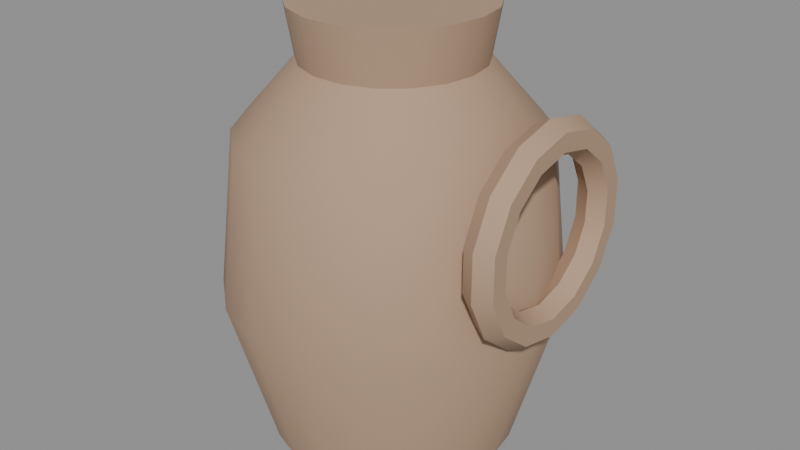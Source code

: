 # Source: beer-jug-v01.blend  (saved by Blender 5.2.45; exported with 4.5.12 LTS)
import bpy
from mathutils import Matrix  # noqa: F401  (used for matrix-valued properties, if any)

bpy.ops.wm.read_factory_settings(use_empty=True)
scene = bpy.context.scene
scene.name = 'Scene'

# ---- materials (node trees are filled in below, after node groups)
mat_clay = bpy.data.materials.new('clay')

# ---- material node trees
mat_clay.use_nodes = True; mat_clay.node_tree.nodes.clear()
_N = mat_clay.node_tree.nodes; _L = mat_clay.node_tree.links
n0 = _N.new('ShaderNodeOutputMaterial'); n0.name = 'Material Output'; n0.location = (0, 0)
n1 = _N.new('ShaderNodeBsdfPrincipled'); n1.name = 'Principled BSDF'; n1.location = (0, 0)
n1.inputs[0].default_value = (0.45, 0.3, 0.2, 1.0)
n1.inputs[2].default_value = 0.8
n1.inputs[10].default_value = 0.005
_L.new(n1.outputs[0], n0.inputs[0])
n0.is_active_output = True

# ---- meshes
me_beer_jug = bpy.data.meshes.new('beer-jug')
me_beer_jug.from_pydata([(-0.00866, 0.0, 0.0), (0.1313, 0.0, 0.0), (0.1813, 0.0, 0.18), (0.1613, 0.0, 0.36), (0.09134, 0.0, 0.44), (0.1013, 0.0, 0.5), (-0.00866, 0.0, 0.5), (0.1229, 0.04788, 0.0), (0.1699, 0.06498, 0.18), (0.1511, 0.05814, 0.36), (0.08531, 0.0342, 0.44), (0.09471, 0.03762, 0.5), (0.09859, 0.08999, 0.0), (0.1369, 0.1221, 0.18), (0.1216, 0.1093, 0.36), (0.06794, 0.06428, 0.44), (0.0756, 0.07071, 0.5), (0.06134, 0.1212, 0.0), (0.08634, 0.1645, 0.18), (0.07634, 0.1472, 0.36), (0.04134, 0.0866, 0.44), (0.04634, 0.09526, 0.5), (0.01565, 0.1379, 0.0), (0.02433, 0.1871, 0.18), (0.02086, 0.1674, 0.36), (0.008705, 0.09848, 0.44), (0.01044, 0.1083, 0.5), (-0.03297, 0.1379, 0.0), (-0.04165, 0.1871, 0.18), (-0.03818, 0.1674, 0.36), (-0.02603, 0.09848, 0.44), (-0.02776, 0.1083, 0.5), (-0.07866, 0.1212, 0.0), (-0.1037, 0.1645, 0.18), (-0.09366, 0.1472, 0.36), (-0.05866, 0.0866, 0.44), (-0.06366, 0.09526, 0.5), (-0.1159, 0.08999, 0.0), (-0.1542, 0.1221, 0.18), (-0.1389, 0.1093, 0.36), (-0.08526, 0.06428, 0.44), (-0.09293, 0.07071, 0.5), (-0.1402, 0.04788, 0.0), (-0.1872, 0.06498, 0.18), (-0.1684, 0.05814, 0.36), (-0.1026, 0.0342, 0.44), (-0.112, 0.03762, 0.5), (-0.1487, -1.224e-08, 0.0), (-0.1987, -1.661e-08, 0.18), (-0.1787, -1.486e-08, 0.36), (-0.1087, -8.742e-09, 0.44), (-0.1187, -9.617e-09, 0.5), (-0.1402, -0.04788, 0.0), (-0.1872, -0.06498, 0.18), (-0.1684, -0.05814, 0.36), (-0.1026, -0.0342, 0.44), (-0.112, -0.03762, 0.5), (-0.1159, -0.08999, 0.0), (-0.1542, -0.1221, 0.18), (-0.1389, -0.1093, 0.36), (-0.08526, -0.06428, 0.44), (-0.09293, -0.07071, 0.5), (-0.07866, -0.1212, 0.0), (-0.1037, -0.1645, 0.18), (-0.09366, -0.1472, 0.36), (-0.05866, -0.0866, 0.44), (-0.06366, -0.09526, 0.5), (-0.03297, -0.1379, 0.0), (-0.04165, -0.1871, 0.18), (-0.03818, -0.1674, 0.36), (-0.02603, -0.09848, 0.44), (-0.02776, -0.1083, 0.5), (0.01565, -0.1379, 0.0), (0.02433, -0.1871, 0.18), (0.02086, -0.1674, 0.36), (0.008705, -0.09848, 0.44), (0.01044, -0.1083, 0.5), (0.06134, -0.1212, 0.0), (0.08634, -0.1645, 0.18), (0.07634, -0.1472, 0.36), (0.04134, -0.0866, 0.44), (0.04634, -0.09526, 0.5), (0.09859, -0.08999, 0.0), (0.1369, -0.1221, 0.18), (0.1216, -0.1093, 0.36), (0.06794, -0.06428, 0.44), (0.0756, -0.07071, 0.5), (0.1229, -0.04788, 0.0), (0.1699, -0.06498, 0.18), (0.1511, -0.05814, 0.36), (0.08531, -0.0342, 0.44), (0.09471, -0.03762, 0.5), (0.1813, 0.0, 0.18), (0.1987, 0.0, 0.19), (0.1987, 0.0, 0.21), (0.1813, 0.0, 0.22), (0.164, 0.0, 0.21), (0.164, 0.0, 0.19), (0.1813, 0.05207, 0.1919), (0.1987, 0.04773, 0.2009), (0.1987, 0.03905, 0.2189), (0.1813, 0.03471, 0.2279), (0.164, 0.03905, 0.2189), (0.164, 0.04773, 0.2009), (0.1813, 0.09382, 0.2252), (0.1987, 0.086, 0.2314), (0.1987, 0.07036, 0.2439), (0.1813, 0.06255, 0.2501), (0.164, 0.07036, 0.2439), (0.164, 0.086, 0.2314), (0.1813, 0.117, 0.2733), (0.1987, 0.1072, 0.2755), (0.1987, 0.08774, 0.28), (0.1813, 0.07799, 0.2822), (0.164, 0.08774, 0.28), (0.164, 0.1072, 0.2755), (0.1813, 0.117, 0.3267), (0.1987, 0.1072, 0.3245), (0.1987, 0.08774, 0.32), (0.1813, 0.07799, 0.3178), (0.164, 0.08774, 0.32), (0.164, 0.1072, 0.3245), (0.1813, 0.09382, 0.3748), (0.1987, 0.086, 0.3686), (0.1987, 0.07036, 0.3561), (0.1813, 0.06255, 0.3499), (0.164, 0.07036, 0.3561), (0.164, 0.086, 0.3686), (0.1813, 0.05207, 0.4081), (0.1987, 0.04773, 0.3991), (0.1987, 0.03905, 0.3811), (0.1813, 0.03471, 0.3721), (0.164, 0.03905, 0.3811), (0.164, 0.04773, 0.3991), (0.1813, 1.049e-08, 0.42), (0.1987, 9.617e-09, 0.41), (0.1987, 7.868e-09, 0.39), (0.1813, 6.994e-09, 0.38), (0.164, 7.868e-09, 0.39), (0.164, 9.617e-09, 0.41), (0.1813, -0.05207, 0.4081), (0.1987, -0.04773, 0.3991), (0.1987, -0.03905, 0.3811), (0.1813, -0.03471, 0.3721), (0.164, -0.03905, 0.3811), (0.164, -0.04773, 0.3991), (0.1813, -0.09382, 0.3748), (0.1987, -0.086, 0.3686), (0.1987, -0.07036, 0.3561), (0.1813, -0.06255, 0.3499), (0.164, -0.07036, 0.3561), (0.164, -0.086, 0.3686), (0.1813, -0.117, 0.3267), (0.1987, -0.1072, 0.3245), (0.1987, -0.08774, 0.32), (0.1813, -0.07799, 0.3178), (0.164, -0.08774, 0.32), (0.164, -0.1072, 0.3245), (0.1813, -0.117, 0.2733), (0.1987, -0.1072, 0.2755), (0.1987, -0.08774, 0.28), (0.1813, -0.07799, 0.2822), (0.164, -0.08774, 0.28), (0.164, -0.1072, 0.2755), (0.1813, -0.09382, 0.2252), (0.1987, -0.086, 0.2314), (0.1987, -0.07036, 0.2439), (0.1813, -0.06255, 0.2501), (0.164, -0.07036, 0.2439), (0.164, -0.086, 0.2314), (0.1813, -0.05207, 0.1919), (0.1987, -0.04773, 0.2009), (0.1987, -0.03905, 0.2189), (0.1813, -0.03471, 0.2279), (0.164, -0.03905, 0.2189), (0.164, -0.04773, 0.2009)], [], [(4, 10, 11, 5), (2, 8, 9, 3), (0, 7, 1), (5, 11, 6), (3, 9, 10, 4), (1, 7, 8, 2), (10, 15, 16, 11), (8, 13, 14, 9), (0, 12, 7), (11, 16, 6), (9, 14, 15, 10), (7, 12, 13, 8), (13, 18, 19, 14), (0, 17, 12), (16, 21, 6), (14, 19, 20, 15), (12, 17, 18, 13), (15, 20, 21, 16), (0, 22, 17), (21, 26, 6), (19, 24, 25, 20), (17, 22, 23, 18), (20, 25, 26, 21), (18, 23, 24, 19), (26, 31, 6), (24, 29, 30, 25), (22, 27, 28, 23), (25, 30, 31, 26), (23, 28, 29, 24), (0, 27, 22), (31, 36, 6), (29, 34, 35, 30), (27, 32, 33, 28), (30, 35, 36, 31), (28, 33, 34, 29), (0, 32, 27), (36, 41, 6), (34, 39, 40, 35), (32, 37, 38, 33), (35, 40, 41, 36), (33, 38, 39, 34), (0, 37, 32), (39, 44, 45, 40), (37, 42, 43, 38), (40, 45, 46, 41), (38, 43, 44, 39), (0, 42, 37), (41, 46, 6), (42, 47, 48, 43), (45, 50, 51, 46), (43, 48, 49, 44), (0, 47, 42), (46, 51, 6), (44, 49, 50, 45), (50, 55, 56, 51), (48, 53, 54, 49), (0, 52, 47), (51, 56, 6), (49, 54, 55, 50), (47, 52, 53, 48), (55, 60, 61, 56), (53, 58, 59, 54), (0, 57, 52), (56, 61, 6), (54, 59, 60, 55), (52, 57, 58, 53), (60, 65, 66, 61), (58, 63, 64, 59), (0, 62, 57), (61, 66, 6), (59, 64, 65, 60), (57, 62, 63, 58), (65, 70, 71, 66), (63, 68, 69, 64), (0, 67, 62), (66, 71, 6), (64, 69, 70, 65), (62, 67, 68, 63), (68, 73, 74, 69), (0, 72, 67), (71, 76, 6), (69, 74, 75, 70), (67, 72, 73, 68), (70, 75, 76, 71), (0, 77, 72), (76, 81, 6), (74, 79, 80, 75), (72, 77, 78, 73), (75, 80, 81, 76), (73, 78, 79, 74), (81, 86, 6), (79, 84, 85, 80), (77, 82, 83, 78), (80, 85, 86, 81), (78, 83, 84, 79), (0, 82, 77), (86, 91, 6), (84, 89, 90, 85), (82, 87, 88, 83), (85, 90, 91, 86), (83, 88, 89, 84), (0, 87, 82), (91, 5, 6), (89, 3, 4, 90), (87, 1, 2, 88), (90, 4, 5, 91), (88, 2, 3, 89), (0, 1, 87), (92, 98, 99, 93), (93, 99, 100, 94), (94, 100, 101, 95), (95, 101, 102, 96), (96, 102, 103, 97), (97, 103, 98, 92), (98, 104, 105, 99), (99, 105, 106, 100), (100, 106, 107, 101), (101, 107, 108, 102), (102, 108, 109, 103), (103, 109, 104, 98), (104, 110, 111, 105), (105, 111, 112, 106), (106, 112, 113, 107), (107, 113, 114, 108), (108, 114, 115, 109), (109, 115, 110, 104), (110, 116, 117, 111), (111, 117, 118, 112), (112, 118, 119, 113), (113, 119, 120, 114), (114, 120, 121, 115), (115, 121, 116, 110), (116, 122, 123, 117), (117, 123, 124, 118), (118, 124, 125, 119), (119, 125, 126, 120), (120, 126, 127, 121), (121, 127, 122, 116), (122, 128, 129, 123), (123, 129, 130, 124), (124, 130, 131, 125), (125, 131, 132, 126), (126, 132, 133, 127), (127, 133, 128, 122), (128, 134, 135, 129), (129, 135, 136, 130), (130, 136, 137, 131), (131, 137, 138, 132), (132, 138, 139, 133), (133, 139, 134, 128), (134, 140, 141, 135), (135, 141, 142, 136), (136, 142, 143, 137), (137, 143, 144, 138), (138, 144, 145, 139), (139, 145, 140, 134), (140, 146, 147, 141), (141, 147, 148, 142), (142, 148, 149, 143), (143, 149, 150, 144), (144, 150, 151, 145), (145, 151, 146, 140), (146, 152, 153, 147), (147, 153, 154, 148), (148, 154, 155, 149), (149, 155, 156, 150), (150, 156, 157, 151), (151, 157, 152, 146), (152, 158, 159, 153), (153, 159, 160, 154), (154, 160, 161, 155), (155, 161, 162, 156), (156, 162, 163, 157), (157, 163, 158, 152), (158, 164, 165, 159), (159, 165, 166, 160), (160, 166, 167, 161), (161, 167, 168, 162), (162, 168, 169, 163), (163, 169, 164, 158), (164, 170, 171, 165), (165, 171, 172, 166), (166, 172, 173, 167), (167, 173, 174, 168), (168, 174, 175, 169), (169, 175, 170, 164), (170, 92, 93, 171), (171, 93, 94, 172), (172, 94, 95, 173), (173, 95, 96, 174), (174, 96, 97, 175), (175, 97, 92, 170)])
me_beer_jug.polygons.foreach_set('use_smooth', [True] * 192)
_k = set([(1, 7), (1, 87), (4, 10), (4, 90), (5, 11), (5, 91), (7, 12), (10, 15), (11, 16), (12, 17), (15, 20), (16, 21), (17, 22), (20, 25), (21, 26), (22, 27), (25, 30), (26, 31), (27, 32), (30, 35), (31, 36), (32, 37), (35, 40), (36, 41), (37, 42), (40, 45), (41, 46), (42, 47), (45, 50), (46, 51), (47, 52), (50, 55), (51, 56), (52, 57), (55, 60), (56, 61), (57, 62), (60, 65), (61, 66), (62, 67), (65, 70), (66, 71), (67, 72), (70, 75), (71, 76), (72, 77), (75, 80), (76, 81), (77, 82), (80, 85), (81, 86), (82, 87), (85, 90), (86, 91), (92, 98), (92, 170), (93, 99), (93, 171), (94, 100), (94, 172), (95, 101), (95, 173), (96, 102), (96, 174), (97, 103), (97, 175), (98, 104), (99, 105), (100, 106), (101, 107), (102, 108), (103, 109), (104, 110), (105, 111), (106, 112), (107, 113), (108, 114), (109, 115), (110, 116), (111, 117), (112, 118), (113, 119), (114, 120), (115, 121), (116, 122), (117, 123), (118, 124), (119, 125), (120, 126), (121, 127), (122, 128), (123, 129), (124, 130), (125, 131), (126, 132), (127, 133), (128, 134), (129, 135), (130, 136), (131, 137), (132, 138), (133, 139), (134, 140), (135, 141), (136, 142), (137, 143), (138, 144), (139, 145), (140, 146), (141, 147), (142, 148), (143, 149), (144, 150), (145, 151), (146, 152), (147, 153), (148, 154), (149, 155), (150, 156), (151, 157), (152, 158), (153, 159), (154, 160), (155, 161), (156, 162), (157, 163), (158, 164), (159, 165), (160, 166), (161, 167), (162, 168), (163, 169), (164, 170), (165, 171), (166, 172), (167, 173), (168, 174), (169, 175)])
me_beer_jug.attributes.new('sharp_edge', 'BOOLEAN', 'EDGE').data.foreach_set('value', [ (min(e.vertices), max(e.vertices)) in _k for e in me_beer_jug.edges])
_uv = me_beer_jug.uv_layers.new(name='UVMap')
_uv.uv.foreach_set('vector', [0.0, 0.0, 0.0, 0.0, 0.0, 0.0, 0.0, 0.0, 0.0, 0.0, 0.0, 0.0, 0.0, 0.0, 0.0, 0.0, 0.0, 0.0, 0.0, 0.0, 0.0, 0.0, 0.0, 0.0, 0.0, 0.0, 0.0, 0.0, 0.0, 0.0, 0.0, 0.0, 0.0, 0.0, 0.0, 0.0, 0.0, 0.0, 0.0, 0.0, 0.0, 0.0, 0.0, 0.0, 0.0, 0.0, 0.0, 0.0, 0.0, 0.0, 0.0, 0.0, 0.0, 0.0, 0.0, 0.0, 0.0, 0.0, 0.0, 0.0, 0.0, 0.0, 0.0, 0.0, 0.0, 0.0, 0.0, 0.0, 0.0, 0.0, 0.0, 0.0, 0.0, 0.0, 0.0, 0.0, 0.0, 0.0, 0.0, 0.0, 0.0, 0.0, 0.0, 0.0, 0.0, 0.0, 0.0, 0.0, 0.0, 0.0, 0.0, 0.0, 0.0, 0.0, 0.0, 0.0, 0.0, 0.0, 0.0, 0.0, 0.0, 0.0, 0.0, 0.0, 0.0, 0.0, 0.0, 0.0, 0.0, 0.0, 0.0, 0.0, 0.0, 0.0, 0.0, 0.0, 0.0, 0.0, 0.0, 0.0, 0.0, 0.0, 0.0, 0.0, 0.0, 0.0, 0.0, 0.0, 0.0, 0.0, 0.0, 0.0, 0.0, 0.0, 0.0, 0.0, 0.0, 0.0, 0.0, 0.0, 0.0, 0.0, 0.0, 0.0, 0.0, 0.0, 0.0, 0.0, 0.0, 0.0, 0.0, 0.0, 0.0, 0.0, 0.0, 0.0, 0.0, 0.0, 0.0, 0.0, 0.0, 0.0, 0.0, 0.0, 0.0, 0.0, 0.0, 0.0, 0.0, 0.0, 0.0, 0.0, 0.0, 0.0, 0.0, 0.0, 0.0, 0.0, 0.0, 0.0, 0.0, 0.0, 0.0, 0.0, 0.0, 0.0, 0.0, 0.0, 0.0, 0.0, 0.0, 0.0, 0.0, 0.0, 0.0, 0.0, 0.0, 0.0, 0.0, 0.0, 0.0, 0.0, 0.0, 0.0, 0.0, 0.0, 0.0, 0.0, 0.0, 0.0, 0.0, 0.0, 0.0, 0.0, 0.0, 0.0, 0.0, 0.0, 0.0, 0.0, 0.0, 0.0, 0.0, 0.0, 0.0, 0.0, 0.0, 0.0, 0.0, 0.0, 0.0, 0.0, 0.0, 0.0, 0.0, 0.0, 0.0, 0.0, 0.0, 0.0, 0.0, 0.0, 0.0, 0.0, 0.0, 0.0, 0.0, 0.0, 0.0, 0.0, 0.0, 0.0, 0.0, 0.0, 0.0, 0.0, 0.0, 0.0, 0.0, 0.0, 0.0, 0.0, 0.0, 0.0, 0.0, 0.0, 0.0, 0.0, 0.0, 0.0, 0.0, 0.0, 0.0, 0.0, 0.0, 0.0, 0.0, 0.0, 0.0, 0.0, 0.0, 0.0, 0.0, 0.0, 0.0, 0.0, 0.0, 0.0, 0.0, 0.0, 0.0, 0.0, 0.0, 0.0, 0.0, 0.0, 0.0, 0.0, 0.0, 0.0, 0.0, 0.0, 0.0, 0.0, 0.0, 0.0, 0.0, 0.0, 0.0, 0.0, 0.0, 0.0, 0.0, 0.0, 0.0, 0.0, 0.0, 0.0, 0.0, 0.0, 0.0, 0.0, 0.0, 0.0, 0.0, 0.0, 0.0, 0.0, 0.0, 0.0, 0.0, 0.0, 0.0, 0.0, 0.0, 0.0, 0.0, 0.0, 0.0, 0.0, 0.0, 0.0, 0.0, 0.0, 0.0, 0.0, 0.0, 0.0, 0.0, 0.0, 0.0, 0.0, 0.0, 0.0, 0.0, 0.0, 0.0, 0.0, 0.0, 0.0, 0.0, 0.0, 0.0, 0.0, 0.0, 0.0, 0.0, 0.0, 0.0, 0.0, 0.0, 0.0, 0.0, 0.0, 0.0, 0.0, 0.0, 0.0, 0.0, 0.0, 0.0, 0.0, 0.0, 0.0, 0.0, 0.0, 0.0, 0.0, 0.0, 0.0, 0.0, 0.0, 0.0, 0.0, 0.0, 0.0, 0.0, 0.0, 0.0, 0.0, 0.0, 0.0, 0.0, 0.0, 0.0, 0.0, 0.0, 0.0, 0.0, 0.0, 0.0, 0.0, 0.0, 0.0, 0.0, 0.0, 0.0, 0.0, 0.0, 0.0, 0.0, 0.0, 0.0, 0.0, 0.0, 0.0, 0.0, 0.0, 0.0, 0.0, 0.0, 0.0, 0.0, 0.0, 0.0, 0.0, 0.0, 0.0, 0.0, 0.0, 0.0, 0.0, 0.0, 0.0, 0.0, 0.0, 0.0, 0.0, 0.0, 0.0, 0.0, 0.0, 0.0, 0.0, 0.0, 0.0, 0.0, 0.0, 0.0, 0.0, 0.0, 0.0, 0.0, 0.0, 0.0, 0.0, 0.0, 0.0, 0.0, 0.0, 0.0, 0.0, 0.0, 0.0, 0.0, 0.0, 0.0, 0.0, 0.0, 0.0, 0.0, 0.0, 0.0, 0.0, 0.0, 0.0, 0.0, 0.0, 0.0, 0.0, 0.0, 0.0, 0.0, 0.0, 0.0, 0.0, 0.0, 0.0, 0.0, 0.0, 0.0, 0.0, 0.0, 0.0, 0.0, 0.0, 0.0, 0.0, 0.0, 0.0, 0.0, 0.0, 0.0, 0.0, 0.0, 0.0, 0.0, 0.0, 0.0, 0.0, 0.0, 0.0, 0.0, 0.0, 0.0, 0.0, 0.0, 0.0, 0.0, 0.0, 0.0, 0.0, 0.0, 0.0, 0.0, 0.0, 0.0, 0.0, 0.0, 0.0, 0.0, 0.0, 0.0, 0.0, 0.0, 0.0, 0.0, 0.0, 0.0, 0.0, 0.0, 0.0, 0.0, 0.0, 0.0, 0.0, 0.0, 0.0, 0.0, 0.0, 0.0, 0.0, 0.0, 0.0, 0.0, 0.0, 0.0, 0.0, 0.0, 0.0, 0.0, 0.0, 0.0, 0.0, 0.0, 0.0, 0.0, 0.0, 0.0, 0.0, 0.0, 0.0, 0.0, 0.0, 0.0, 0.0, 0.0, 0.0, 0.0, 0.0, 0.0, 0.0, 0.0, 0.0, 0.0, 0.0, 0.0, 0.0, 0.0, 0.0, 0.0, 0.0, 0.0, 0.0, 0.0, 0.0, 0.0, 0.0, 0.0, 0.0, 0.0, 0.0, 0.0, 0.0, 0.0, 0.0, 0.0, 0.0, 0.0, 0.0, 0.0, 0.0, 0.0, 0.0, 0.0, 0.0, 0.0, 0.0, 0.0, 0.0, 0.0, 0.0, 0.0, 0.0, 0.0, 0.0, 0.0, 0.0, 0.0, 0.0, 0.0, 0.0, 0.0, 0.0, 0.0, 0.0, 0.0, 0.0, 0.0, 0.0, 0.0, 0.0, 0.0, 0.0, 0.0, 0.0, 0.0, 0.0, 0.0, 0.0, 0.0, 0.0, 0.0, 0.0, 0.0, 0.0, 0.0, 0.0, 0.0, 0.0, 0.0, 0.0, 0.0, 0.0, 0.0, 0.0, 0.0, 0.0, 0.0, 0.0, 0.0, 0.0, 0.0, 0.0, 0.0, 0.0, 0.0, 0.0, 0.0, 0.0, 0.0, 0.0, 0.0, 0.0, 0.0, 0.0, 0.0, 0.0, 0.0, 0.0, 0.0, 0.0, 0.0, 0.0, 0.0, 0.0, 0.0, 0.0, 0.0, 0.0, 0.0, 0.0, 0.0, 0.0, 0.0, 0.0, 0.0, 0.0, 0.0, 0.0, 0.0, 0.0, 0.0, 0.0, 0.0, 0.0, 0.0, 0.0, 0.0, 0.0, 0.0, 0.0, 0.0, 0.0, 0.0, 0.0, 0.0, 0.0, 0.0, 0.0, 0.0, 0.0, 0.0, 0.0, 0.0, 0.0, 0.0, 0.0, 0.0, 0.0, 0.0, 0.0, 0.0, 0.0, 0.0, 0.0, 0.0, 0.0, 0.0, 0.0, 0.0, 0.0, 0.0, 0.0, 0.0, 0.0, 0.0, 0.0, 0.0, 0.0, 0.0, 0.0, 0.0, 0.0, 0.0, 0.0, 0.0, 0.0, 0.0, 0.0, 0.0, 0.0, 0.0, 0.0, 0.0, 0.0, 0.0, 0.0, 0.0, 0.0, 0.0, 0.0, 0.5, 0.5, 0.5714, 0.5, 0.5714, 0.6667, 0.5, 0.6667, 0.5, 0.6667, 0.5714, 0.6667, 0.5714, 0.8333, 0.5, 0.8333, 0.5, 0.8333, 0.5714, 0.8333, 0.5714, 1.0, 0.5, 1.0, 0.5, -1.11e-16, 0.5714, -1.11e-16, 0.5714, 0.1667, 0.5, 0.1667, 0.5, 0.1667, 0.5714, 0.1667, 0.5714, 0.3333, 0.5, 0.3333, 0.5, 0.3333, 0.5714, 0.3333, 0.5714, 0.5, 0.5, 0.5, 0.5714, 0.5, 0.6429, 0.5, 0.6429, 0.6667, 0.5714, 0.6667, 0.5714, 0.6667, 0.6429, 0.6667, 0.6429, 0.8333, 0.5714, 0.8333, 0.5714, 0.8333, 0.6429, 0.8333, 0.6429, 1.0, 0.5714, 1.0, 0.5714, -1.11e-16, 0.6429, -1.11e-16, 0.6429, 0.1667, 0.5714, 0.1667, 0.5714, 0.1667, 0.6429, 0.1667, 0.6429, 0.3333, 0.5714, 0.3333, 0.5714, 0.3333, 0.6429, 0.3333, 0.6429, 0.5, 0.5714, 0.5, 0.6429, 0.5, 0.7143, 0.5, 0.7143, 0.6667, 0.6429, 0.6667, 0.6429, 0.6667, 0.7143, 0.6667, 0.7143, 0.8333, 0.6429, 0.8333, 0.6429, 0.8333, 0.7143, 0.8333, 0.7143, 1.0, 0.6429, 1.0, 0.6429, -1.11e-16, 0.7143, -1.11e-16, 0.7143, 0.1667, 0.6429, 0.1667, 0.6429, 0.1667, 0.7143, 0.1667, 0.7143, 0.3333, 0.6429, 0.3333, 0.6429, 0.3333, 0.7143, 0.3333, 0.7143, 0.5, 0.6429, 0.5, 0.7143, 0.5, 0.7857, 0.5, 0.7857, 0.6667, 0.7143, 0.6667, 0.7143, 0.6667, 0.7857, 0.6667, 0.7857, 0.8333, 0.7143, 0.8333, 0.7143, 0.8333, 0.7857, 0.8333, 0.7857, 1.0, 0.7143, 1.0, 0.7143, -1.11e-16, 0.7857, -1.11e-16, 0.7857, 0.1667, 0.7143, 0.1667, 0.7143, 0.1667, 0.7857, 0.1667, 0.7857, 0.3333, 0.7143, 0.3333, 0.7143, 0.3333, 0.7857, 0.3333, 0.7857, 0.5, 0.7143, 0.5, 0.7857, 0.5, 0.8571, 0.5, 0.8571, 0.6667, 0.7857, 0.6667, 0.7857, 0.6667, 0.8571, 0.6667, 0.8571, 0.8333, 0.7857, 0.8333, 0.7857, 0.8333, 0.8571, 0.8333, 0.8571, 1.0, 0.7857, 1.0, 0.7857, -1.11e-16, 0.8571, -1.11e-16, 0.8571, 0.1667, 0.7857, 0.1667, 0.7857, 0.1667, 0.8571, 0.1667, 0.8571, 0.3333, 0.7857, 0.3333, 0.7857, 0.3333, 0.8571, 0.3333, 0.8571, 0.5, 0.7857, 0.5, 0.8571, 0.5, 0.9286, 0.5, 0.9286, 0.6667, 0.8571, 0.6667, 0.8571, 0.6667, 0.9286, 0.6667, 0.9286, 0.8333, 0.8571, 0.8333, 0.8571, 0.8333, 0.9286, 0.8333, 0.9286, 1.0, 0.8571, 1.0, 0.8571, -1.11e-16, 0.9286, -1.11e-16, 0.9286, 0.1667, 0.8571, 0.1667, 0.8571, 0.1667, 0.9286, 0.1667, 0.9286, 0.3333, 0.8571, 0.3333, 0.8571, 0.3333, 0.9286, 0.3333, 0.9286, 0.5, 0.8571, 0.5, 0.9286, 0.5, 1.0, 0.5, 1.0, 0.6667, 0.9286, 0.6667, 0.9286, 0.6667, 1.0, 0.6667, 1.0, 0.8333, 0.9286, 0.8333, 0.9286, 0.8333, 1.0, 0.8333, 1.0, 1.0, 0.9286, 1.0, 0.9286, -1.11e-16, 1.0, -1.11e-16, 1.0, 0.1667, 0.9286, 0.1667, 0.9286, 0.1667, 1.0, 0.1667, 1.0, 0.3333, 0.9286, 0.3333, 0.9286, 0.3333, 1.0, 0.3333, 1.0, 0.5, 0.9286, 0.5, -2.22e-16, 0.5, 0.07143, 0.5, 0.07143, 0.6667, -2.22e-16, 0.6667, -2.22e-16, 0.6667, 0.07143, 0.6667, 0.07143, 0.8333, -2.22e-16, 0.8333, -2.22e-16, 0.8333, 0.07143, 0.8333, 0.07143, 1.0, -2.22e-16, 1.0, -2.22e-16, -1.11e-16, 0.07143, -1.11e-16, 0.07143, 0.1667, -2.22e-16, 0.1667, -2.22e-16, 0.1667, 0.07143, 0.1667, 0.07143, 0.3333, -2.22e-16, 0.3333, -2.22e-16, 0.3333, 0.07143, 0.3333, 0.07143, 0.5, -2.22e-16, 0.5, 0.07143, 0.5, 0.1429, 0.5, 0.1429, 0.6667, 0.07143, 0.6667, 0.07143, 0.6667, 0.1429, 0.6667, 0.1429, 0.8333, 0.07143, 0.8333, 0.07143, 0.8333, 0.1429, 0.8333, 0.1429, 1.0, 0.07143, 1.0, 0.07143, -1.11e-16, 0.1429, -1.11e-16, 0.1429, 0.1667, 0.07143, 0.1667, 0.07143, 0.1667, 0.1429, 0.1667, 0.1429, 0.3333, 0.07143, 0.3333, 0.07143, 0.3333, 0.1429, 0.3333, 0.1429, 0.5, 0.07143, 0.5, 0.1429, 0.5, 0.2143, 0.5, 0.2143, 0.6667, 0.1429, 0.6667, 0.1429, 0.6667, 0.2143, 0.6667, 0.2143, 0.8333, 0.1429, 0.8333, 0.1429, 0.8333, 0.2143, 0.8333, 0.2143, 1.0, 0.1429, 1.0, 0.1429, -1.11e-16, 0.2143, -1.11e-16, 0.2143, 0.1667, 0.1429, 0.1667, 0.1429, 0.1667, 0.2143, 0.1667, 0.2143, 0.3333, 0.1429, 0.3333, 0.1429, 0.3333, 0.2143, 0.3333, 0.2143, 0.5, 0.1429, 0.5, 0.2143, 0.5, 0.2857, 0.5, 0.2857, 0.6667, 0.2143, 0.6667, 0.2143, 0.6667, 0.2857, 0.6667, 0.2857, 0.8333, 0.2143, 0.8333, 0.2143, 0.8333, 0.2857, 0.8333, 0.2857, 1.0, 0.2143, 1.0, 0.2143, -1.11e-16, 0.2857, -1.11e-16, 0.2857, 0.1667, 0.2143, 0.1667, 0.2143, 0.1667, 0.2857, 0.1667, 0.2857, 0.3333, 0.2143, 0.3333, 0.2143, 0.3333, 0.2857, 0.3333, 0.2857, 0.5, 0.2143, 0.5, 0.2857, 0.5, 0.3571, 0.5, 0.3571, 0.6667, 0.2857, 0.6667, 0.2857, 0.6667, 0.3571, 0.6667, 0.3571, 0.8333, 0.2857, 0.8333, 0.2857, 0.8333, 0.3571, 0.8333, 0.3571, 1.0, 0.2857, 1.0, 0.2857, -1.11e-16, 0.3571, -1.11e-16, 0.3571, 0.1667, 0.2857, 0.1667, 0.2857, 0.1667, 0.3571, 0.1667, 0.3571, 0.3333, 0.2857, 0.3333, 0.2857, 0.3333, 0.3571, 0.3333, 0.3571, 0.5, 0.2857, 0.5, 0.3571, 0.5, 0.4286, 0.5, 0.4286, 0.6667, 0.3571, 0.6667, 0.3571, 0.6667, 0.4286, 0.6667, 0.4286, 0.8333, 0.3571, 0.8333, 0.3571, 0.8333, 0.4286, 0.8333, 0.4286, 1.0, 0.3571, 1.0, 0.3571, -1.11e-16, 0.4286, -1.11e-16, 0.4286, 0.1667, 0.3571, 0.1667, 0.3571, 0.1667, 0.4286, 0.1667, 0.4286, 0.3333, 0.3571, 0.3333, 0.3571, 0.3333, 0.4286, 0.3333, 0.4286, 0.5, 0.3571, 0.5, 0.4286, 0.5, 0.5, 0.5, 0.5, 0.6667, 0.4286, 0.6667, 0.4286, 0.6667, 0.5, 0.6667, 0.5, 0.8333, 0.4286, 0.8333, 0.4286, 0.8333, 0.5, 0.8333, 0.5, 1.0, 0.4286, 1.0, 0.4286, -1.11e-16, 0.5, -1.11e-16, 0.5, 0.1667, 0.4286, 0.1667, 0.4286, 0.1667, 0.5, 0.1667, 0.5, 0.3333, 0.4286, 0.3333, 0.4286, 0.3333, 0.5, 0.3333, 0.5, 0.5, 0.4286, 0.5])
me_beer_jug.materials.append(mat_clay)
me_beer_jug.update()

# ---- objects
ob_beer_jug = bpy.data.objects.new('beer-jug', me_beer_jug)

# ---- transforms, parenting, visibility, modifiers, constraints
ob_beer_jug.location = (0.0, 0.0, 0.0)

# ---- collection membership
scene.collection.objects.link(ob_beer_jug)

# ---- scene / render settings (as saved in the file)
scene.frame_start = 1; scene.frame_end = 250; scene.frame_set(1)
scene.render.engine = 'BLENDER_EEVEE_NEXT'
scene.render.bake_bias = 0.0
scene.render.bake_samples = 0
scene.render.compositor_device = 'GPU'
scene.eevee.use_volume_custom_range = False
scene.eevee.fast_gi_thickness_near = 0.1
scene.eevee.fast_gi_thickness_far = 0.0
scene.eevee.ray_tracing_options.screen_trace_thickness = 0.1
bpy.context.view_layer.update()

# ---- added for rendering (the .blend has no active camera and no usable light): camera, sun + grey world if the file has none
cam_auto = bpy.data.cameras.new('AutoCamera')
cam_auto.lens = 50.0
cam_auto.sensor_width = 36.0
cam_auto.clip_end = 1000.0
ob_auto_camera = bpy.data.objects.new('AutoCamera', cam_auto)
scene.collection.objects.link(ob_auto_camera)
ob_auto_camera.location = (0.68486, -0.821832, 0.797888)
ob_auto_camera.rotation_euler = (1.09748, -7.21219e-08, 0.694738)
scene.camera = ob_auto_camera
light_auto_sun = bpy.data.lights.new('AutoSun', 'SUN')
light_auto_sun.energy = 3.0
light_auto_sun.angle = 0.0523599
ob_auto_sun = bpy.data.objects.new('AutoSun', light_auto_sun)
scene.collection.objects.link(ob_auto_sun)
ob_auto_sun.rotation_euler = (0.872665, 0.174533, 0.523599)
if scene.world is None:
    world_auto = bpy.data.worlds.new('AutoWorld')
    world_auto.color = (0.3, 0.3, 0.3)
    scene.world = world_auto
bpy.context.view_layer.update()

